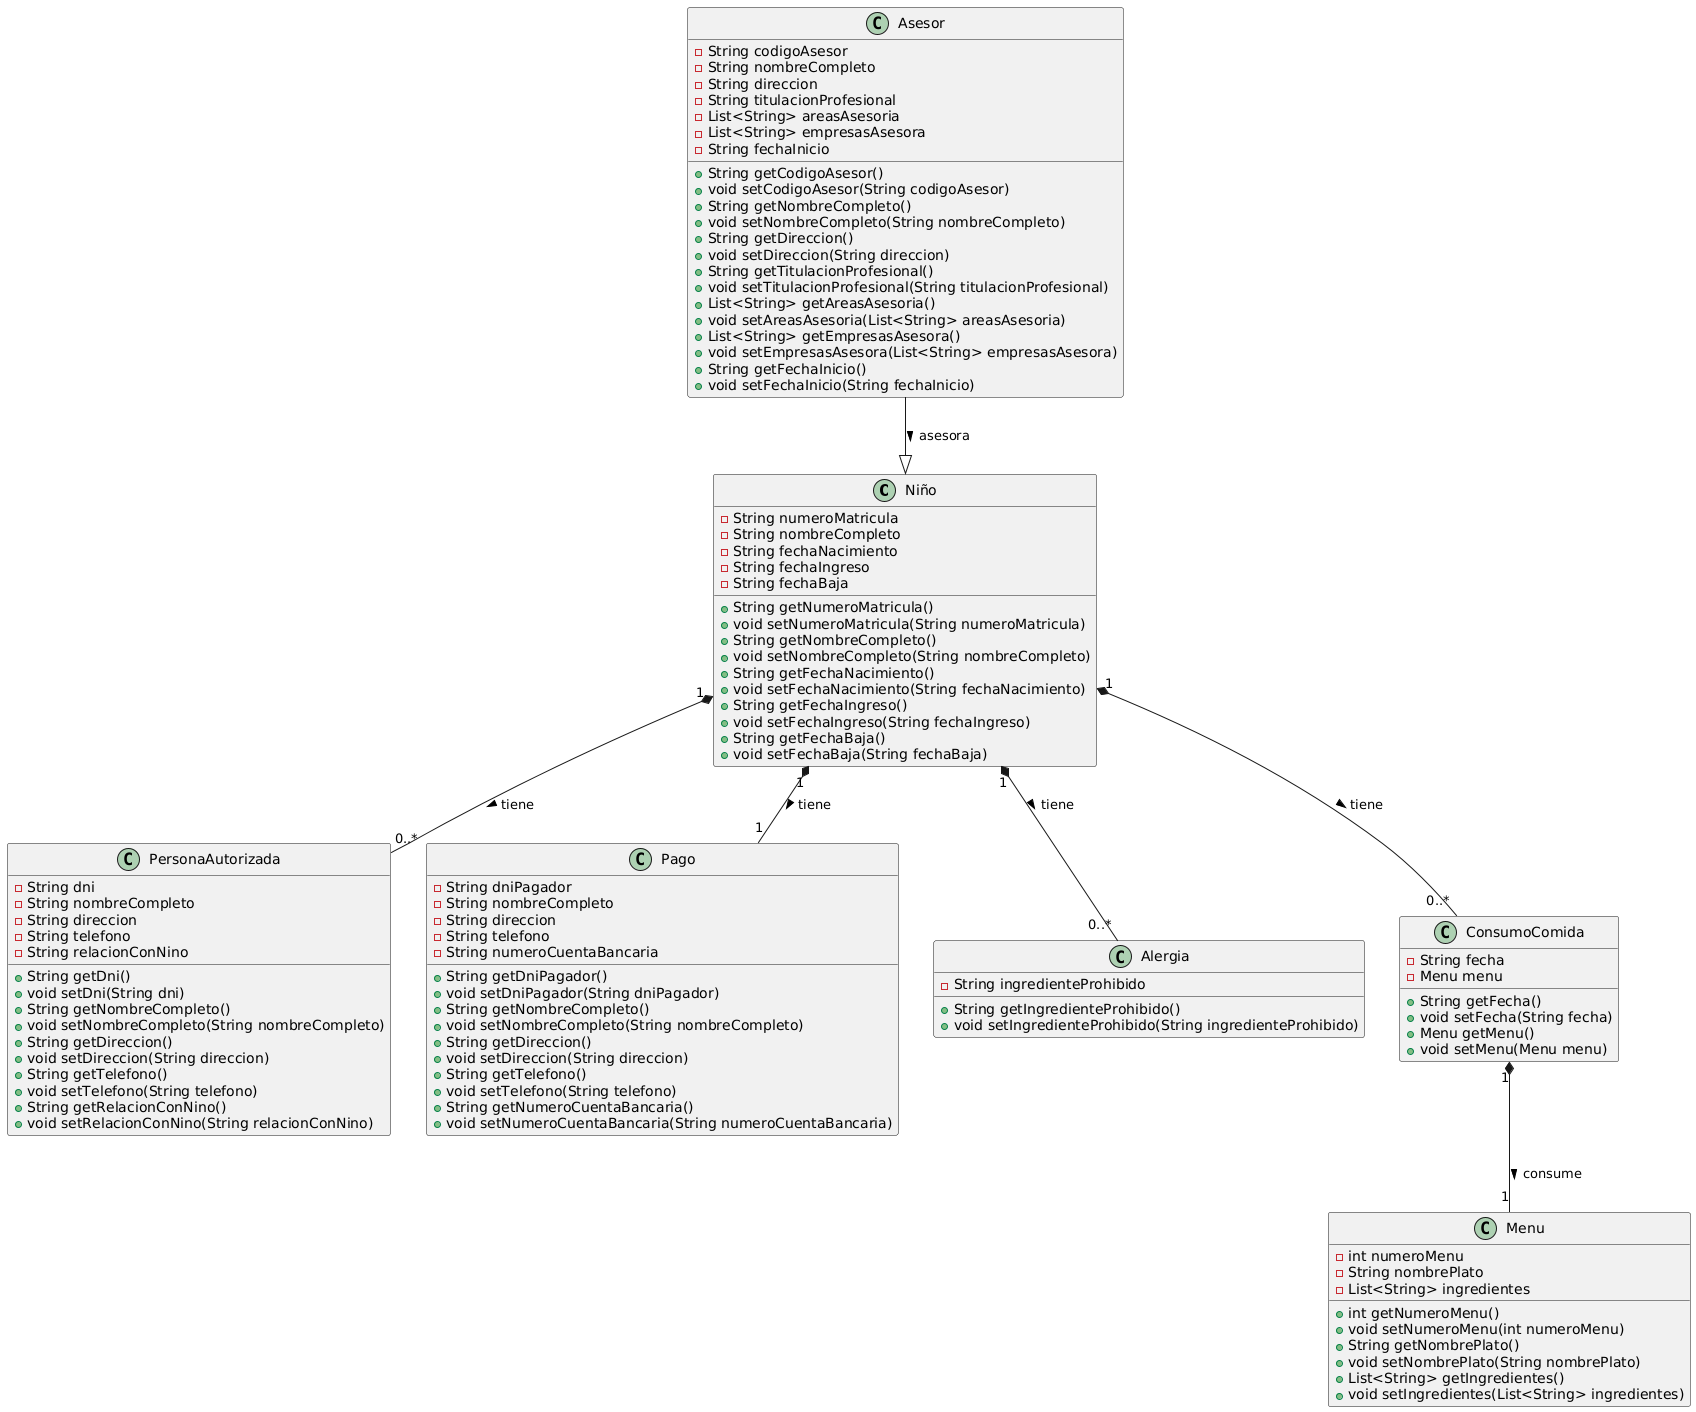

The diagram above was rendered by PlantUML. Its source (embedded in the PNG):
@startuml
' Definición de las clases
class Niño {
    - String numeroMatricula
    - String nombreCompleto
    - String fechaNacimiento
    - String fechaIngreso
    - String fechaBaja
    + String getNumeroMatricula()
    + void setNumeroMatricula(String numeroMatricula)
    + String getNombreCompleto()
    + void setNombreCompleto(String nombreCompleto)
    + String getFechaNacimiento()
    + void setFechaNacimiento(String fechaNacimiento)
    + String getFechaIngreso()
    + void setFechaIngreso(String fechaIngreso)
    + String getFechaBaja()
    + void setFechaBaja(String fechaBaja)
}

class PersonaAutorizada {
    - String dni
    - String nombreCompleto
    - String direccion
    - String telefono
    - String relacionConNino
    + String getDni()
    + void setDni(String dni)
    + String getNombreCompleto()
    + void setNombreCompleto(String nombreCompleto)
    + String getDireccion()
    + void setDireccion(String direccion)
    + String getTelefono()
    + void setTelefono(String telefono)
    + String getRelacionConNino()
    + void setRelacionConNino(String relacionConNino)
}

class Pago {
    - String dniPagador
    - String nombreCompleto
    - String direccion
    - String telefono
    - String numeroCuentaBancaria
    + String getDniPagador()
    + void setDniPagador(String dniPagador)
    + String getNombreCompleto()
    + void setNombreCompleto(String nombreCompleto)
    + String getDireccion()
    + void setDireccion(String direccion)
    + String getTelefono()
    + void setTelefono(String telefono)
    + String getNumeroCuentaBancaria()
    + void setNumeroCuentaBancaria(String numeroCuentaBancaria)
}

class Alergia {
    - String ingredienteProhibido
    + String getIngredienteProhibido()
    + void setIngredienteProhibido(String ingredienteProhibido)
}

class ConsumoComida {
    - String fecha
    - Menu menu
    + String getFecha()
    + void setFecha(String fecha)
    + Menu getMenu()
    + void setMenu(Menu menu)
}

class Menu {
    - int numeroMenu
    - String nombrePlato
    - List<String> ingredientes
    + int getNumeroMenu()
    + void setNumeroMenu(int numeroMenu)
    + String getNombrePlato()
    + void setNombrePlato(String nombrePlato)
    + List<String> getIngredientes()
    + void setIngredientes(List<String> ingredientes)
}

class Asesor {
    - String codigoAsesor
    - String nombreCompleto
    - String direccion
    - String titulacionProfesional
    - List<String> areasAsesoria
    - List<String> empresasAsesora
    - String fechaInicio
    + String getCodigoAsesor()
    + void setCodigoAsesor(String codigoAsesor)
    + String getNombreCompleto()
    + void setNombreCompleto(String nombreCompleto)
    + String getDireccion()
    + void setDireccion(String direccion)
    + String getTitulacionProfesional()
    + void setTitulacionProfesional(String titulacionProfesional)
    + List<String> getAreasAsesoria()
    + void setAreasAsesoria(List<String> areasAsesoria)
    + List<String> getEmpresasAsesora()
    + void setEmpresasAsesora(List<String> empresasAsesora)
    + String getFechaInicio()
    + void setFechaInicio(String fechaInicio)
}

' Relaciones entre clases
Niño "1" *-- "0..*" PersonaAutorizada : tiene >
Niño "1" *-- "1" Pago : tiene >
Niño "1" *-- "0..*" Alergia : tiene >
Niño "1" *-- "0..*" ConsumoComida : tiene >
ConsumoComida "1" *-- "1" Menu : consume >
Asesor --|> Niño : asesora >
@enduml